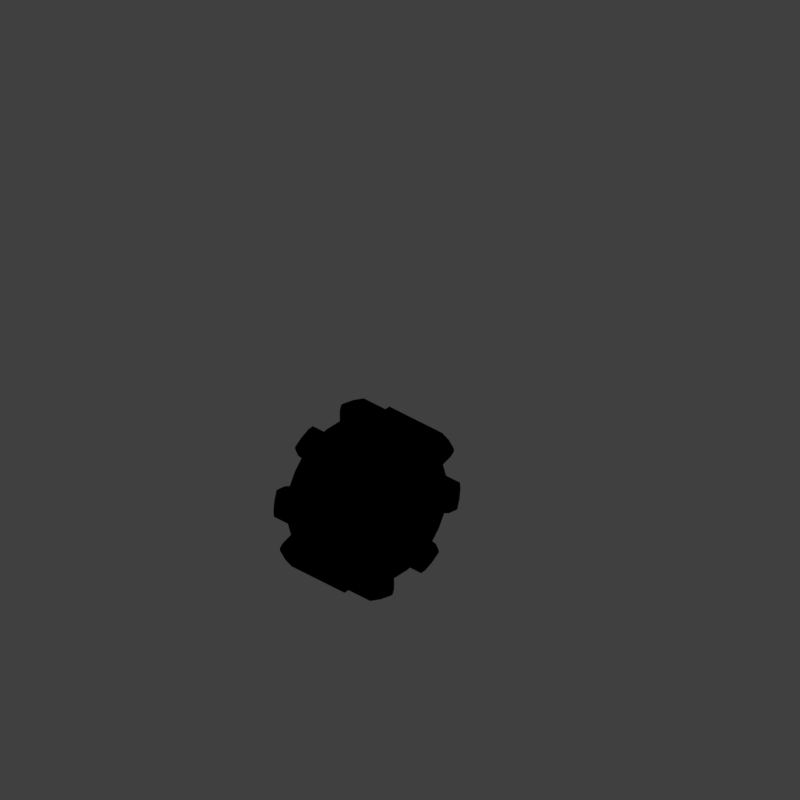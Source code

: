 # Source: COG2UR_V001.blend  (saved by Blender 2.79.0; exported with 4.5.12 LTS)
import bpy
from mathutils import Matrix  # noqa: F401  (used for matrix-valued properties, if any)

bpy.ops.wm.read_factory_settings(use_empty=True)
scene = bpy.context.scene
scene.name = 'Scene'

# ---- collections
col_collection_1 = bpy.data.collections.new('Collection 1'); scene.collection.children.link(col_collection_1)

# ---- materials (node trees are filled in below, after node groups)
mat_material_001 = bpy.data.materials.new('Material.001')
mat_material_001.alpha_threshold = 0.0
mat_material_001.use_transparent_shadow = False
mat_material_001.diffuse_color = (0.8, 0.0, 0.0003544, 1.0)
mat_material_001.roughness = 0.5
mat_recolorable_1 = bpy.data.materials.new('Recolorable 1')
mat_recolorable_1.alpha_threshold = 0.0
mat_recolorable_1.use_transparent_shadow = False
mat_recolorable_1.pass_index = 1
mat_recolorable_1.diffuse_color = (0.1, 0.9, 0.3, 1.0)
mat_recolorable_1.roughness = 0.5
mat_recolorable_1.specular_intensity = 1.0

# ---- material node trees

# ---- world
world_world = bpy.data.worlds.new('World'); scene.world = world_world
world_world.color = (0.05088, 0.05088, 0.05088)
world_world.use_sun_shadow = False
world_world.sun_shadow_jitter_overblur = 0.0
world_world.cycles.sampling_method = 'MANUAL'
world_world.light_settings.distance = 0.0

# ---- cameras
cam_camera = bpy.data.cameras.new('Camera')
cam_camera.type = 'ORTHO'
cam_camera.sensor_fit = 'HORIZONTAL'
cam_camera.clip_start = 220.0
cam_camera.clip_end = 340.0
cam_camera.lens = 35.0
cam_camera.sensor_width = 1.0
cam_camera.sensor_height = 18.0
cam_camera.ortho_scale = 8.486
cam_camera.shift_x = -0.000345
cam_camera.shift_y = 0.25
cam_camera.dof.focus_distance = 0.0
cam_camera.dof.aperture_fstop = 128.0
cam_camera.dof.aperture_blades = 6

# ---- lights
light_lightdome = bpy.data.lights.new('LightDome', 'SUN')
light_lightdome.transmission_factor = 0.0
light_lightdome.angle = 0.1993
light_lightdome.energy = 0.1
light_lightdome.shadow_buffer_clip_start = 0.5
light_lightdome.shadow_soft_size = 0.1
light_lightdome.shadow_cascade_max_distance = 1000.0
light_fillerlight = bpy.data.lights.new('FillerLight', 'SUN')
light_fillerlight.transmission_factor = 0.0
light_fillerlight.angle = 0.9273
light_fillerlight.energy = 0.5
light_fillerlight.shadow_buffer_clip_start = 0.5
light_fillerlight.shadow_soft_size = 0.5
light_fillerlight.shadow_cascade_max_distance = 1000.0
light_mainlight = bpy.data.lights.new('MainLight', 'SUN')
light_mainlight.transmission_factor = 0.0
light_mainlight.angle = 0.9273
light_mainlight.energy = 1.3
light_mainlight.shadow_buffer_clip_start = 0.5
light_mainlight.shadow_soft_size = 0.5
light_mainlight.shadow_cascade_max_distance = 1000.0

# ---- meshes
me_plane_002 = bpy.data.meshes.new('Plane.002')
me_plane_002.from_pydata([(-1.0, 0.0, 0.0), (1.0, -1.0, 0.0), (-1.0, 0.0, 0.0), (1.0, 1.0, 0.0), (-1.0, 0.0, 0.0), (-1.0, 0.0, 0.0), (0.9393, -0.3677, -3.586e-09), (0.9393, 0.3677, 3.586e-09), (-0.5, -0.1967, 0.0), (0.0, -0.4168, 0.0), (0.5, -0.6835, 0.0), (0.5, 0.6835, 0.0), (0.0, 0.4168, 0.0), (-0.5, 0.1967, 0.0), (0.5, -0.399, 0.0), (0.0, -0.2459, 0.0), (-0.5, -0.1169, 0.0), (0.5, 0.399, 0.0), (0.0, 0.2459, 0.0), (-0.5, 0.1169, 0.0), (1.535, -0.3677, -3.586e-09), (2.131, -0.3677, -3.586e-09), (2.726, -0.3677, -3.586e-09), (3.322, -0.3677, -3.586e-09), (3.322, 0.3677, 3.586e-09), (2.726, 0.3677, 3.586e-09), (2.131, 0.3677, 3.586e-09), (1.535, 0.3677, 3.586e-09)], [], [(17, 11, 3, 7), (10, 14, 6, 1), (14, 17, 7, 6), (5, 4, 19, 16), (16, 19, 18, 15), (15, 18, 17, 14), (0, 5, 16, 8), (8, 16, 15, 9), (9, 15, 14, 10), (4, 2, 13, 19), (19, 13, 12, 18), (18, 12, 11, 17), (7, 27, 20, 6), (27, 26, 21, 20), (26, 25, 22, 21), (25, 24, 23, 22)])
me_plane_002.polygons.foreach_set('use_smooth', [True] * 16)
me_plane_002.materials.append(mat_material_001)
me_plane_002.use_remesh_preserve_volume = False
me_plane_002.use_remesh_preserve_attributes = False
me_plane_002.use_mirror_vertex_groups = False
me_plane_002.update()
me_gear_001 = bpy.data.meshes.new('Gear.001')
me_gear_001.from_pydata([(0.42, 0.0, 0.5082), (0.297, 0.297, 0.5082), (0.418, 0.04117, 0.5082), (0.4019, 0.1219, 0.5082), (0.3492, 0.2333, 0.5082), (0.3247, 0.2664, 0.5082), (0.388, 0.1607, 0.5082), (0.4119, 0.08194, 0.5082), (0.3704, 0.198, 0.5082), (0.21, 0.0, 0.5082), (0.2333, 0.3492, 0.4082), (0.1485, 0.1485, 0.5082), (0.2664, 0.3247, 0.4082), (0.1852, 0.09899, 0.5082), (0.209, 0.02058, 0.5082), (0.206, 0.04097, 0.5082), (0.1219, 0.4019, 0.4082), (0.1607, 0.388, 0.4082), (0.04117, 0.418, 0.4082), (0.201, 0.06096, 0.5082), (0.194, 0.08036, 0.5082), (0.08194, 0.4119, 0.4082), (0.198, 0.3704, 0.4082), (0.297, 0.297, 0.4082), (0.0, 0.42, 0.4082), (0.0, 0.0, 0.4082), (0.1332, 0.1623, 0.4082), (0.08036, 0.194, 0.4082), (0.4243, 0.4243, 0.4082), (0.1746, 0.1167, 0.5082), (0.1623, 0.1332, 0.5082), (0.04097, 0.206, 0.4082), (0.09899, 0.1852, 0.4082), (0.1746, 0.1167, 0.4082), (0.3806, 0.4638, 0.4082), (0.201, 0.06096, 0.4082), (0.3333, 0.4989, 0.4082), (0.6, 0.0, 0.4082), (0.5971, 0.05881, 0.4082), (0.5885, 0.1171, 0.4082), (0.5742, 0.1742, 0.4082), (0.209, 0.02058, 0.4082), (0.2828, 0.5292, 0.4082), (0.1485, 0.1485, 0.4082), (0.21, 0.0, 0.4082), (0.5543, 0.2296, 0.4082), (0.5292, 0.2828, 0.4082), (0.4989, 0.3333, 0.4082), (0.4638, 0.3806, 0.4082), (0.2296, 0.5543, 0.4082), (0.0, 0.21, 0.4082), (0.1852, 0.09899, 0.4082), (0.206, 0.04097, 0.4082), (0.02058, 0.209, 0.4082), (0.1742, 0.5742, 0.4082), (0.1171, 0.5885, 0.4082), (0.05881, 0.5971, 0.4082), (0.194, 0.08036, 0.4082), (0.0, 0.6, 0.4082), (0.06096, 0.201, 0.4082), (0.1167, 0.1746, 0.4082), (0.1332, 0.1623, 0.5082), (0.1167, 0.1746, 0.5082), (0.1623, 0.1332, 0.4082), (0.08036, 0.194, 0.5082), (0.06096, 0.201, 0.5082), (0.04097, 0.206, 0.5082), (0.02058, 0.209, 0.5082), (0.09899, 0.1852, 0.5082), (0.0, 0.21, 0.5082), (0.198, 0.3704, 0.5082), (0.42, 0.0, 0.4082), (0.08194, 0.4119, 0.5082), (0.1607, 0.388, 0.5082), (0.3704, 0.198, 0.4082), (0.4119, 0.08194, 0.4082), (0.418, 0.04117, 0.4082), (0.2664, 0.3247, 0.5082), (0.2333, 0.3492, 0.5082), (0.1219, 0.4019, 0.5082), (0.388, 0.1607, 0.4082), (0.4019, 0.1219, 0.4082), (0.3247, 0.2664, 0.4082), (0.3492, 0.2333, 0.4082), (0.04117, 0.418, 0.5082), (0.0, 0.42, 0.5082), (0.4243, 0.4243, 0.0), (0.4638, 0.3806, 0.0), (0.4989, 0.3333, 0.0), (0.5292, 0.2828, 0.0), (0.3806, 0.4638, 0.0), (0.3333, 0.4989, 0.0), (0.2828, 0.5292, 0.0), (0.0, 0.6, 0.0), (0.05881, 0.5971, 0.0), (0.1171, 0.5885, 0.0), (0.1742, 0.5742, 0.0), (0.2296, 0.5543, 0.0), (0.5543, 0.2296, 0.0), (0.5742, 0.1742, 0.0), (0.5885, 0.1171, 0.0), (0.5971, 0.05881, 0.0), (0.6, 0.0, 0.0), (0.6, 0.0, 0.3964), (0.5885, 0.1171, 0.3964), (0.5543, 0.2296, 0.3964), (0.4989, 0.3333, 0.3964), (0.7552, 0.0, 0.4521), (0.7363, 0.1919, 0.4521), (0.7391, 0.3061, 0.4521), (0.6563, 0.3849, 0.4521), (0.8827, 0.1756, 0.3964), (0.8315, 0.3444, 0.4521), (0.7483, 0.5, 0.3964), (0.9197, 0.2504, 0.4521), (0.8825, 0.3656, 0.4521), (0.8274, 0.4733, 0.4521), (0.4243, 0.4243, 0.3964), (0.3333, 0.4989, 0.3964), (0.2296, 0.5543, 0.3964), (0.1171, 0.5885, 0.3964), (0.534, 0.534, 0.4521), (0.3849, 0.6563, 0.4521), (0.3061, 0.7391, 0.4521), (0.1919, 0.7363, 0.4521), (0.4585, 0.7665, 0.4521), (0.3444, 0.8315, 0.4521), (0.2178, 0.8662, 0.4521), (0.4733, 0.8274, 0.4521), (0.3656, 0.8825, 0.4521), (0.2504, 0.9197, 0.4521), (3.674e-17, 0.6, 0.3964), (4.899e-17, 0.8, 0.3964), (0.7846, 0.1561, 0.0), (0.8511, 0.525, 0.0), (0.5, 0.7483, 0.0), (0.8, 0.0, 0.0), (0.9239, 0.3827, 0.0), (0.6652, 0.4445, 0.0), (0.7483, 0.5, 0.0), (0.525, 0.8511, 0.0), (0.3827, 0.9239, 0.0), (0.8827, 0.1756, 0.0), (0.5657, 0.5657, 0.0), (0.2306, 0.973, 0.0), (0.4445, 0.6652, 0.0), (4.899e-17, 0.8, 0.0), (0.973, 0.2306, 0.0), (0.1756, 0.8827, 0.0), (0.1561, 0.7846, 0.0), (0.5657, 0.5657, 0.3964), (0.4445, 0.6652, 0.3964), (0.3827, 0.9239, 0.3964), (0.2306, 0.973, 0.3964), (0.1258, 0.6325, 0.4521), (3.674e-17, 0.6448, 0.4521), (0.5958, 0.2468, 0.4521), (0.5362, 0.3583, 0.4521), (0.6448, 0.0, 0.4521), (0.1561, 0.7846, 0.3964), (0.1756, 0.8827, 0.3964), (0.6325, 0.1258, 0.4521), (0.456, 0.456, 0.4521), (0.2468, 0.5958, 0.4521), (0.7665, 0.4585, 0.4521), (0.8511, 0.525, 0.3964), (0.7846, 0.1561, 0.3964), (0.8662, 0.2178, 0.4521), (0.973, 0.2306, 0.3964), (0.9239, 0.3827, 0.3964), (4.899e-17, 0.7552, 0.4521), (0.3583, 0.5362, 0.4521), (0.6652, 0.4445, 0.3964), (0.8, 0.0, 0.3964), (0.5, 0.7483, 0.3964), (0.525, 0.8511, 0.3964)], [], [(28, 86, 90, 34), (34, 90, 91, 36), (36, 91, 92, 42), (57, 35, 19, 20), (80, 74, 8, 6), (33, 51, 13, 29), (76, 75, 7, 2), (35, 52, 15, 19), (42, 22, 10, 36), (55, 21, 16, 54), (34, 12, 23, 28), (63, 33, 29, 30), (43, 63, 30, 11), (41, 44, 9, 14), (81, 80, 6, 3), (8, 4, 29, 13), (7, 3, 19, 15), (5, 1, 11, 30), (0, 2, 14, 9), (58, 24, 18, 56), (6, 8, 13, 20), (2, 7, 15, 14), (49, 17, 22, 42), (56, 18, 21, 55), (3, 6, 20, 19), (54, 16, 17, 49), (4, 5, 30, 29), (36, 10, 12, 34), (31, 66, 67, 53), (74, 83, 4, 8), (32, 25, 60), (83, 82, 5, 4), (75, 81, 3, 7), (31, 25, 59), (82, 23, 1, 5), (26, 25, 43), (71, 76, 2, 0), (51, 57, 20, 13), (33, 63, 25), (50, 25, 53), (35, 57, 25), (27, 25, 32), (53, 25, 31), (41, 52, 25), (57, 51, 25), (59, 25, 27), (60, 25, 26), (32, 68, 64, 27), (24, 85, 84, 18), (44, 41, 25), (63, 43, 25), (52, 35, 25), (51, 33, 25), (12, 77, 1, 23), (21, 72, 79, 16), (52, 41, 14, 15), (10, 78, 77, 12), (47, 48, 82, 83), (22, 70, 78, 10), (40, 45, 80, 81), (78, 62, 61, 77), (79, 65, 64, 73), (38, 39, 75, 76), (45, 46, 74, 80), (84, 67, 66, 72), (73, 64, 68, 70), (85, 69, 67, 84), (77, 61, 11, 1), (37, 38, 76, 71), (72, 66, 65, 79), (70, 68, 62, 78), (16, 79, 73, 17), (53, 67, 69, 50), (43, 11, 61, 26), (26, 61, 62, 60), (59, 65, 66, 31), (48, 28, 23, 82), (39, 40, 81, 75), (18, 84, 72, 21), (60, 62, 68, 32), (17, 73, 70, 22), (27, 64, 65, 59), (46, 47, 83, 74), (47, 46, 89, 88), (48, 47, 88, 87), (28, 48, 87, 86), (56, 55, 95, 94), (49, 42, 92, 97), (39, 38, 101, 100), (55, 54, 96, 95), (45, 40, 99, 98), (40, 39, 100, 99), (54, 49, 97, 96), (38, 37, 102, 101), (58, 56, 94, 93), (46, 45, 98, 89), (158, 107, 108, 161), (161, 108, 109, 156), (156, 109, 110, 157), (108, 167, 112, 109), (109, 112, 164, 110), (167, 114, 115, 112), (112, 115, 116, 164), (162, 121, 122, 171), (171, 122, 123, 163), (163, 123, 124, 154), (122, 125, 126, 123), (123, 126, 127, 124), (125, 128, 129, 126), (126, 129, 130, 127), (138, 143, 150, 172), (110, 121, 162, 157), (149, 146, 132, 159), (124, 170, 155, 154), (160, 148, 149, 159), (153, 144, 148, 160), (152, 141, 144, 153), (175, 140, 141, 152), (174, 135, 140, 175), (151, 145, 135, 174), (150, 143, 145, 151), (113, 139, 138, 172), (165, 134, 139, 113), (169, 137, 134, 165), (168, 147, 137, 169), (111, 142, 147, 168), (166, 133, 142, 111), (173, 136, 133, 166), (122, 121, 150, 151), (130, 129, 152, 153), (154, 155, 131, 120), (156, 157, 106, 105), (124, 127, 160, 159), (161, 156, 105, 104), (157, 162, 117, 106), (163, 154, 120, 119), (164, 116, 165, 113), (158, 161, 104, 103), (167, 108, 166, 111), (115, 114, 168, 169), (170, 124, 159, 132), (114, 167, 111, 168), (162, 171, 118, 117), (127, 130, 153, 160), (171, 163, 119, 118), (110, 164, 113, 172), (121, 110, 172, 150), (128, 125, 174, 175), (125, 122, 151, 174), (108, 107, 173, 166), (116, 115, 169, 165), (129, 128, 175, 152)])
me_gear_001.materials.append(mat_recolorable_1)
me_gear_001.use_remesh_preserve_volume = False
me_gear_001.use_remesh_preserve_attributes = False
me_gear_001.use_mirror_vertex_groups = False
me_gear_001.update()
me_cube_001 = bpy.data.meshes.new('Cube.001')
me_cube_001.from_pydata([(-2.0, -2.0, 0.0), (-2.0, -2.0, 1.633), (-2.0, 2.0, 0.0), (-2.0, 2.0, 1.633), (2.0, -2.0, 0.0), (2.0, -2.0, 1.633), (2.0, 2.0, 0.0), (2.0, 2.0, 1.633)], [], [(0, 1, 3, 2), (2, 3, 7, 6), (6, 7, 5, 4), (4, 5, 1, 0), (2, 6, 4, 0), (7, 3, 1, 5)])
me_cube_001.use_remesh_preserve_volume = False
me_cube_001.use_remesh_preserve_attributes = False
me_cube_001.use_mirror_vertex_groups = False
me_cube_001.update()

# ---- curves / text
cu_beziercircle = bpy.data.curves.new('BezierCircle', 'CURVE')
cu_beziercircle.dimensions = '3D'
_sp = cu_beziercircle.splines.new('BEZIER'); _sp.bezier_points.add(3)
_sp.bezier_points.foreach_set('co', [-1.0, 0.0, 0.0, 0.0, 1.0, 0.0, 1.0, 0.0, 0.0, 0.0, -1.0, 0.0])
_sp.bezier_points.foreach_set('handle_left', [-1.0, -0.5521, 0.0, -0.5521, 1.0, 0.0, 1.0, 0.5521, 0.0, 0.5521, -1.0, 0.0])
_sp.bezier_points.foreach_set('handle_right', [-1.0, 0.5521, 0.0, 0.5521, 1.0, 0.0, 1.0, -0.5521, 0.0, -0.5521, -1.0, 0.0])
for _p, _l, _r in zip(_sp.bezier_points, ['AUTO', 'AUTO', 'AUTO', 'AUTO'], ['AUTO', 'AUTO', 'AUTO', 'AUTO']): _p.handle_left_type = _l; _p.handle_right_type = _r
_sp.order_u = 0
_sp.order_v = 0
_sp.use_cyclic_u = True
cu_beziercircle.use_path = True
cu_beziercircle.use_path_clamp = True
cu_beziercircle.bevel_resolution = 0
cu_beziercircle.fill_mode = 'HALF'

# ---- objects
ob_rig = bpy.data.objects.new('Rig', None)
ob_verticaljoint = bpy.data.objects.new('VerticalJoint', None)
ob_lightdome = bpy.data.objects.new('LightDome', light_lightdome)
ob_fillerlight = bpy.data.objects.new('FillerLight', light_fillerlight)
ob_mainlight = bpy.data.objects.new('Mainlight', light_mainlight)
ob_camera = bpy.data.objects.new('Camera', cam_camera)
ob_beziercircle = bpy.data.objects.new('BezierCircle', cu_beziercircle)
ob_plane = bpy.data.objects.new('Plane', me_plane_002)
ob_gear_001 = bpy.data.objects.new('Gear.001', me_gear_001)
ob_cube_001 = bpy.data.objects.new('Cube.001', me_cube_001)

# ---- transforms, parenting, visibility, modifiers, constraints
ob_rig.location = (0.0, 0.0, 0.0)
ob_rig.rotation_mode = 'YXZ'
ob_rig.rotation_euler = (0.0, 0.0, -0.7854)
ob_rig.empty_image_offset = (0.0, 0.0)
ob_rig.hide_viewport = True
ob_rig.hide_select = True
ob_rig.lineart.crease_threshold = 0.0
ob_verticaljoint.parent = ob_rig
ob_verticaljoint.location = (0.0, 0.0, 0.0)
ob_verticaljoint.empty_image_offset = (0.0, 0.0)
ob_verticaljoint.hide_viewport = True
ob_verticaljoint.hide_select = True
ob_verticaljoint.lineart.crease_threshold = 0.0
ob_lightdome.parent = ob_verticaljoint
ob_lightdome.location = (0.0, 0.0, 0.0)
ob_lightdome.hide_select = True
ob_lightdome.lineart.crease_threshold = 0.0
ob_fillerlight.parent = ob_verticaljoint
ob_fillerlight.location = (0.0, 0.0, 0.0)
ob_fillerlight.rotation_euler = (0.0, -1.265, 2.007)
ob_fillerlight.hide_select = True
ob_fillerlight.lineart.crease_threshold = 0.0
ob_mainlight.parent = ob_verticaljoint
ob_mainlight.location = (0.0, 0.0, 0.0)
ob_mainlight.rotation_euler = (1.178, 0.0, 1.571)
ob_mainlight.hide_select = True
ob_mainlight.lineart.crease_threshold = 0.0
ob_camera.parent = ob_verticaljoint
ob_camera.location = (0.0, -241.9, 139.7)
ob_camera.rotation_euler = (1.047, 0.0, 0.0)
ob_camera.hide_select = True
ob_camera.lineart.crease_threshold = 0.0
ob_beziercircle.location = (0.0, 0.0, 1.0)
ob_beziercircle.rotation_euler = (1.571, -0.0, 0.0)
ob_beziercircle.lineart.crease_threshold = 0.0
ob_plane.parent = ob_beziercircle
ob_plane.matrix_parent_inverse = Matrix(((1.0, 0.0, 0.0, 0.0), (0.0, 1.0, 0.0, 1.0), (0.0, 0.0, 1.0, 0.0), (0.0, 0.0, 0.0, 1.0)))
ob_plane.location = (-1.708, 0.2391, 0.3197)
ob_plane.rotation_euler = (1.571, 3.821e-15, -3.142)
ob_plane.scale = (-0.3632, 0.4984, 0.6511)
ob_plane.hide_render = True
ob_plane.lineart.crease_threshold = 0.0
_m = ob_plane.modifiers.new('Curve', 'CURVE')
_m.object = ob_beziercircle
ob_gear_001.location = (0.0, 0.5, 1.0)
ob_gear_001.rotation_euler = (-1.571, -0.1963, 2.22e-16)
ob_gear_001.lineart.crease_threshold = 0.0
_vg = ob_gear_001.vertex_groups.new(name='Tips')
_vg = ob_gear_001.vertex_groups.new(name='Valleys')
_m = ob_gear_001.modifiers.new('Mirror', 'MIRROR')
_m.use_axis = (True, True, True)
_m.use_clip = True
_m = ob_gear_001.modifiers.new('Bevel', 'BEVEL')
_m.show_render = False
_m.width = 0.008
_m.width_pct = 0.008
_m.limit_method = 'NONE'
_m.angle_limit = 0.6807
_m.profile = 0.3742
_m.spread = 0.0
ob_cube_001.location = (0.0, 0.0, 0.0)
ob_cube_001.scale = (1.0, 1.0, 0.5)
ob_cube_001.hide_render = True
ob_cube_001.display_type = 'WIRE'
ob_cube_001.lineart.crease_threshold = 0.0
_m = ob_cube_001.modifiers.new('Array', 'ARRAY')
_m.count = 1
_m.constant_offset_displace = (0.0, 0.0, 0.0)
_m.relative_offset_displace = (0.0, 0.0, 1.0)

# ---- collection membership
col_collection_1.objects.link(ob_rig)
col_collection_1.objects.link(ob_verticaljoint)
col_collection_1.objects.link(ob_lightdome)
col_collection_1.objects.link(ob_fillerlight)
col_collection_1.objects.link(ob_mainlight)
col_collection_1.objects.link(ob_camera)
col_collection_1.objects.link(ob_beziercircle)
col_collection_1.objects.link(ob_plane)
col_collection_1.objects.link(ob_gear_001)
col_collection_1.objects.link(ob_cube_001)
def _layer_coll(name, lc=None):
    lc = lc or bpy.context.view_layer.layer_collection
    for c in lc.children:
        if c.name == name: return c
        r = _layer_coll(name, c)
        if r: return r
_layer_coll('Collection 1').holdout = True

# ---- scene / render settings (as saved in the file)
scene.camera = ob_camera
scene.frame_start = 0; scene.frame_end = 4; scene.frame_set(4)
scene.render.engine = 'BLENDER_EEVEE_NEXT'
scene.render.image_settings.compression = 0
scene.render.resolution_x = 96
scene.render.resolution_y = 96
scene.render.dither_intensity = 0.0
scene.render.film_transparent = True
scene.cycles.use_denoising = False
scene.cycles.samples = 128
scene.cycles.sampling_pattern = 'TABULATED_SOBOL'
scene.cycles.use_adaptive_sampling = False
scene.cycles.use_light_tree = False
scene.cycles.blur_glossy = 0.0
scene.cycles.sample_clamp_indirect = 0.0
scene.view_settings.view_transform = 'Standard'
bpy.context.view_layer.update()
